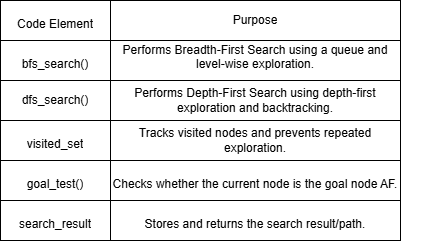

The diagram above was exported from draw.io. Its source (the exported page's mxGraphModel, read from the mxfile embedded in the PNG):
<mxGraphModel dx="1030" dy="506" grid="1" gridSize="10" guides="1" tooltips="1" connect="1" arrows="1" fold="1" page="1" pageScale="1" pageWidth="850" pageHeight="1100" math="0" shadow="0">
  <root>
    <mxCell id="0" />
    <mxCell id="1" parent="0" />
    <mxCell id="e3i-6VVh22BoxjWM_fRh-15" parent="1" style="shape=table;startSize=0;container=1;collapsible=0;childLayout=tableLayout;fixedHeader=1;tableRender=collapsed;" value="" vertex="1">
      <mxGeometry height="240" width="400" x="240" y="170" as="geometry" />
    </mxCell>
    <mxCell id="e3i-6VVh22BoxjWM_fRh-16" parent="e3i-6VVh22BoxjWM_fRh-15" style="shape=tableRow;horizontal=0;startSize=0;swimlaneHead=0;swimlaneBody=0;strokeColor=inherit;collapsible=0;dropTarget=0;fillColor=none;points=[[0,0.5],[1,0.5]];portConstraint=eastwest;fixedHeader=1;" value="" vertex="1">
      <mxGeometry height="40" width="400" as="geometry" />
    </mxCell>
    <mxCell id="e3i-6VVh22BoxjWM_fRh-17" parent="e3i-6VVh22BoxjWM_fRh-16" style="shape=partialRectangle;html=1;whiteSpace=wrap;connectable=0;strokeColor=inherit;overflow=hidden;fillColor=none;pointerEvents=1;" value="&#10;Code Element&#10;&#10;" vertex="1">
      <mxGeometry height="40" width="110" as="geometry">
        <mxRectangle height="40" width="110" as="alternateBounds" />
      </mxGeometry>
    </mxCell>
    <mxCell id="e3i-6VVh22BoxjWM_fRh-18" parent="e3i-6VVh22BoxjWM_fRh-16" style="shape=partialRectangle;html=1;whiteSpace=wrap;connectable=0;strokeColor=inherit;overflow=hidden;fillColor=none;pointerEvents=1;" value="Purpose" vertex="1">
      <mxGeometry height="40" width="290" x="110" as="geometry">
        <mxRectangle height="40" width="290" as="alternateBounds" />
      </mxGeometry>
    </mxCell>
    <mxCell id="e3i-6VVh22BoxjWM_fRh-19" parent="e3i-6VVh22BoxjWM_fRh-15" style="shape=tableRow;horizontal=0;startSize=0;swimlaneHead=0;swimlaneBody=0;strokeColor=inherit;collapsible=0;dropTarget=0;fillColor=none;points=[[0,0.5],[1,0.5]];portConstraint=eastwest;fixedHeader=1;" value="" vertex="1">
      <mxGeometry height="40" width="400" y="40" as="geometry" />
    </mxCell>
    <mxCell id="e3i-6VVh22BoxjWM_fRh-20" parent="e3i-6VVh22BoxjWM_fRh-19" style="shape=partialRectangle;html=1;whiteSpace=wrap;connectable=0;strokeColor=inherit;overflow=hidden;fillColor=none;pointerEvents=1;" value="&#10;bfs_search()&#10;&#10;" vertex="1">
      <mxGeometry height="40" width="110" as="geometry">
        <mxRectangle height="40" width="110" as="alternateBounds" />
      </mxGeometry>
    </mxCell>
    <mxCell id="e3i-6VVh22BoxjWM_fRh-21" parent="e3i-6VVh22BoxjWM_fRh-19" style="shape=partialRectangle;html=1;whiteSpace=wrap;connectable=0;strokeColor=inherit;overflow=hidden;fillColor=none;pointerEvents=1;" value="Performs Breadth-First Search using a queue and level-wise exploration.&lt;div&gt;&lt;br/&gt;&lt;/div&gt;" vertex="1">
      <mxGeometry height="40" width="290" x="110" as="geometry">
        <mxRectangle height="40" width="290" as="alternateBounds" />
      </mxGeometry>
    </mxCell>
    <mxCell id="e3i-6VVh22BoxjWM_fRh-22" parent="e3i-6VVh22BoxjWM_fRh-15" style="shape=tableRow;horizontal=0;startSize=0;swimlaneHead=0;swimlaneBody=0;strokeColor=inherit;collapsible=0;dropTarget=0;fillColor=none;points=[[0,0.5],[1,0.5]];portConstraint=eastwest;fixedHeader=1;" value="" vertex="1">
      <mxGeometry height="40" width="400" y="80" as="geometry" />
    </mxCell>
    <mxCell id="e3i-6VVh22BoxjWM_fRh-23" parent="e3i-6VVh22BoxjWM_fRh-22" style="shape=partialRectangle;html=1;whiteSpace=wrap;connectable=0;strokeColor=inherit;overflow=hidden;fillColor=none;pointerEvents=1;" value="dfs_search()" vertex="1">
      <mxGeometry height="40" width="110" as="geometry">
        <mxRectangle height="40" width="110" as="alternateBounds" />
      </mxGeometry>
    </mxCell>
    <mxCell id="e3i-6VVh22BoxjWM_fRh-24" parent="e3i-6VVh22BoxjWM_fRh-22" style="shape=partialRectangle;html=1;whiteSpace=wrap;connectable=0;strokeColor=inherit;overflow=hidden;fillColor=none;pointerEvents=1;" value="Performs Depth-First Search using depth-first exploration and backtracking." vertex="1">
      <mxGeometry height="40" width="290" x="110" as="geometry">
        <mxRectangle height="40" width="290" as="alternateBounds" />
      </mxGeometry>
    </mxCell>
    <mxCell id="e3i-6VVh22BoxjWM_fRh-25" parent="e3i-6VVh22BoxjWM_fRh-15" style="shape=tableRow;horizontal=0;startSize=0;swimlaneHead=0;swimlaneBody=0;strokeColor=inherit;collapsible=0;dropTarget=0;fillColor=none;points=[[0,0.5],[1,0.5]];portConstraint=eastwest;fixedHeader=1;" value="" vertex="1">
      <mxGeometry height="40" width="400" y="120" as="geometry" />
    </mxCell>
    <mxCell id="e3i-6VVh22BoxjWM_fRh-26" parent="e3i-6VVh22BoxjWM_fRh-25" style="shape=partialRectangle;html=1;whiteSpace=wrap;connectable=0;strokeColor=inherit;overflow=hidden;fillColor=none;pointerEvents=1;" value="&#10;visited_set&#10;&#10;" vertex="1">
      <mxGeometry height="40" width="110" as="geometry">
        <mxRectangle height="40" width="110" as="alternateBounds" />
      </mxGeometry>
    </mxCell>
    <mxCell id="e3i-6VVh22BoxjWM_fRh-27" parent="e3i-6VVh22BoxjWM_fRh-25" style="shape=partialRectangle;html=1;whiteSpace=wrap;connectable=0;strokeColor=inherit;overflow=hidden;fillColor=none;pointerEvents=1;" value="Tracks visited nodes and prevents repeated exploration." vertex="1">
      <mxGeometry height="40" width="290" x="110" as="geometry">
        <mxRectangle height="40" width="290" as="alternateBounds" />
      </mxGeometry>
    </mxCell>
    <mxCell id="e3i-6VVh22BoxjWM_fRh-28" parent="e3i-6VVh22BoxjWM_fRh-15" style="shape=tableRow;horizontal=0;startSize=0;swimlaneHead=0;swimlaneBody=0;strokeColor=inherit;collapsible=0;dropTarget=0;fillColor=none;points=[[0,0.5],[1,0.5]];portConstraint=eastwest;fixedHeader=1;" value="" vertex="1">
      <mxGeometry height="40" width="400" y="160" as="geometry" />
    </mxCell>
    <mxCell id="e3i-6VVh22BoxjWM_fRh-29" parent="e3i-6VVh22BoxjWM_fRh-28" style="shape=partialRectangle;html=1;whiteSpace=wrap;connectable=0;strokeColor=inherit;overflow=hidden;fillColor=none;pointerEvents=1;" value="&#10;goal_test()&#10;&#10;" vertex="1">
      <mxGeometry height="40" width="110" as="geometry">
        <mxRectangle height="40" width="110" as="alternateBounds" />
      </mxGeometry>
    </mxCell>
    <mxCell id="e3i-6VVh22BoxjWM_fRh-30" parent="e3i-6VVh22BoxjWM_fRh-28" style="shape=partialRectangle;html=1;whiteSpace=wrap;connectable=0;strokeColor=inherit;overflow=hidden;fillColor=none;pointerEvents=1;" value="&#10;Checks whether the current node is the goal node AF.&#10;&#10;" vertex="1">
      <mxGeometry height="40" width="290" x="110" as="geometry">
        <mxRectangle height="40" width="290" as="alternateBounds" />
      </mxGeometry>
    </mxCell>
    <mxCell id="e3i-6VVh22BoxjWM_fRh-31" parent="e3i-6VVh22BoxjWM_fRh-15" style="shape=tableRow;horizontal=0;startSize=0;swimlaneHead=0;swimlaneBody=0;strokeColor=inherit;collapsible=0;dropTarget=0;fillColor=none;points=[[0,0.5],[1,0.5]];portConstraint=eastwest;fixedHeader=1;" value="" vertex="1">
      <mxGeometry height="40" width="400" y="200" as="geometry" />
    </mxCell>
    <mxCell id="e3i-6VVh22BoxjWM_fRh-32" parent="e3i-6VVh22BoxjWM_fRh-31" style="shape=partialRectangle;html=1;whiteSpace=wrap;connectable=0;strokeColor=inherit;overflow=hidden;fillColor=none;pointerEvents=1;" value="&#10;search_result&#10;&#10;" vertex="1">
      <mxGeometry height="40" width="110" as="geometry">
        <mxRectangle height="40" width="110" as="alternateBounds" />
      </mxGeometry>
    </mxCell>
    <mxCell id="e3i-6VVh22BoxjWM_fRh-33" parent="e3i-6VVh22BoxjWM_fRh-31" style="shape=partialRectangle;html=1;whiteSpace=wrap;connectable=0;strokeColor=inherit;overflow=hidden;fillColor=none;pointerEvents=1;" value="&#10;Stores and returns the search result/path.&#10;&#10;" vertex="1">
      <mxGeometry height="40" width="290" x="110" as="geometry">
        <mxRectangle height="40" width="290" as="alternateBounds" />
      </mxGeometry>
    </mxCell>
    <mxCell id="e3i-6VVh22BoxjWM_fRh-34" parent="1" style="shape=tableRow;horizontal=0;startSize=0;swimlaneHead=0;swimlaneBody=0;strokeColor=inherit;collapsible=0;dropTarget=0;fillColor=none;points=[[0,0.5],[1,0.5]];portConstraint=eastwest;fixedHeader=1;" value="" vertex="1">
      <mxGeometry height="40" width="400" x="260" y="180" as="geometry" />
    </mxCell>
  </root>
</mxGraphModel>